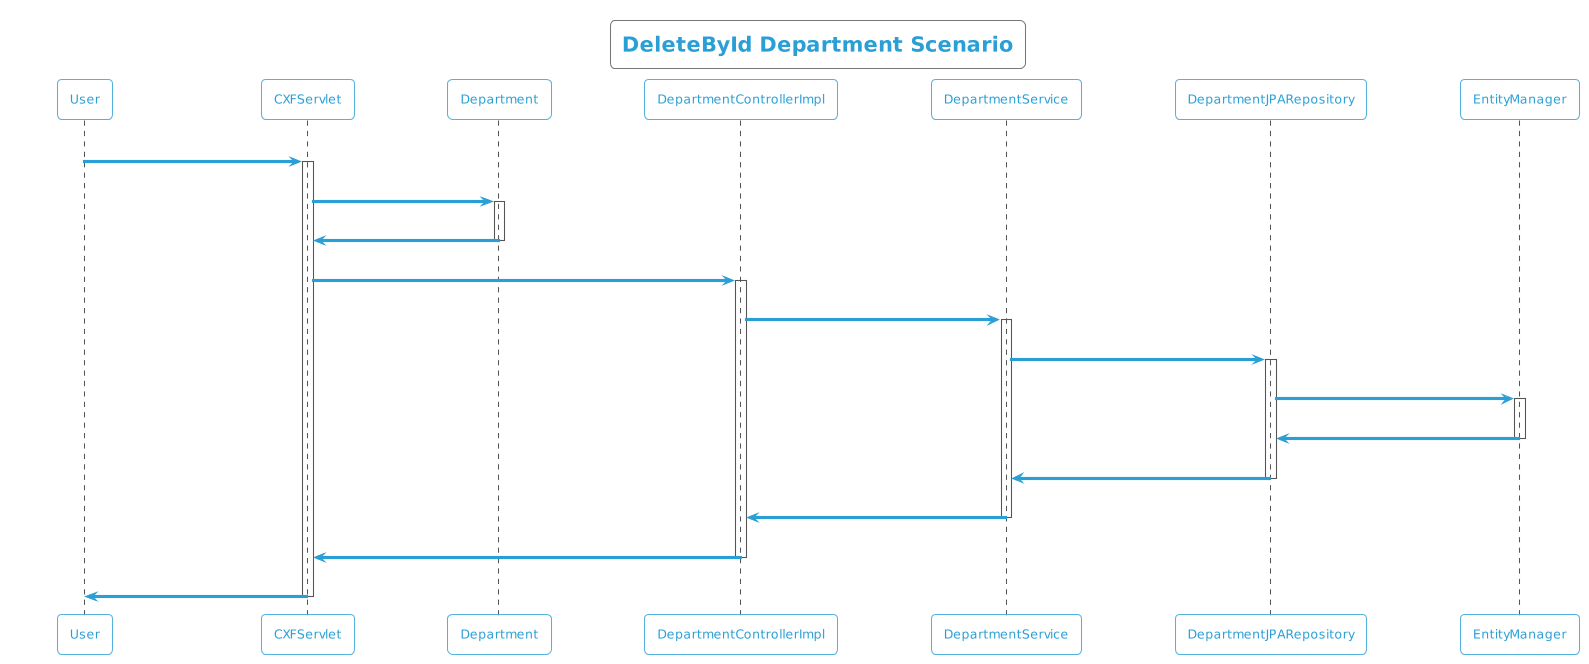

The diagram above was rendered by PlantUML. Its source (embedded in the PNG):
@startuml
!theme cyborg-outline
title DeleteById Department Scenario
participant User
User -> CXFServlet: DELETE, Department
activate CXFServlet
CXFServlet -> Department: << delete >>
activate Department
Department -> CXFServlet: << instance >>
deactivate Department
CXFServlet -> DepartmentControllerImpl: delete(:Department)
activate DepartmentControllerImpl
DepartmentControllerImpl -> DepartmentService: deleteById(:Department)
activate DepartmentService
DepartmentService -> DepartmentJPARepository: deleteById(:Department)
activate DepartmentJPARepository
DepartmentJPARepository -> EntityManager: delete(:Department)
activate EntityManager
EntityManager -> DepartmentJPARepository: << persisted Department >>
deactivate EntityManager
DepartmentJPARepository -> DepartmentService: << persisted Department >>
deactivate DepartmentJPARepository
DepartmentService -> DepartmentControllerImpl: << persisted Department >>
deactivate DepartmentService
DepartmentControllerImpl -> CXFServlet: << persisted Department >>
deactivate DepartmentControllerImpl
CXFServlet -> User: marshalled Department XML
deactivate CXFServlet
@enduml